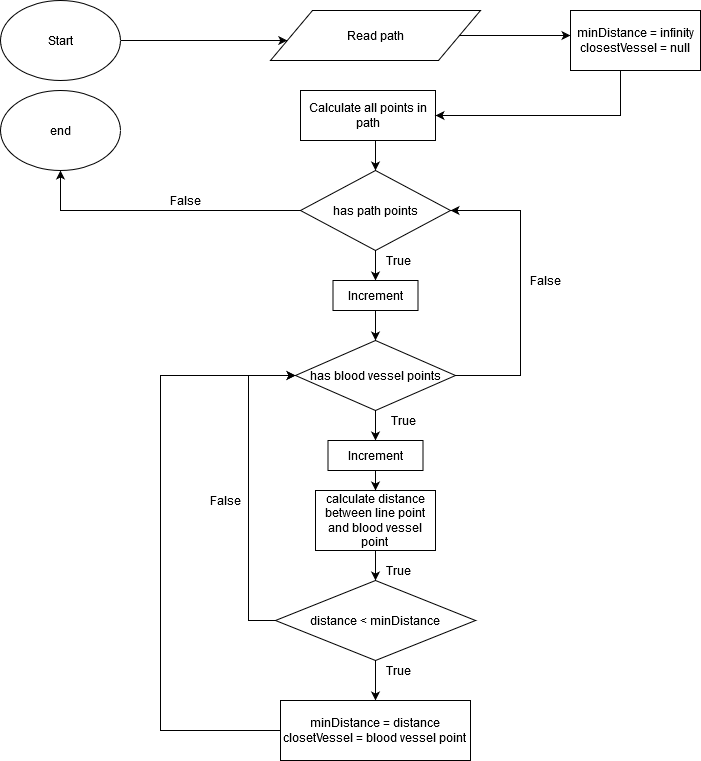

The diagram above was exported from draw.io. Its source (the exported page's mxGraphModel, read from the mxfile embedded in the PNG):
<mxGraphModel dx="1422" dy="791" grid="1" gridSize="10" guides="1" tooltips="1" connect="1" arrows="1" fold="1" page="1" pageScale="1" pageWidth="827" pageHeight="1169" math="0" shadow="0">
  <root>
    <mxCell id="WIyWlLk6GJQsqaUBKTNV-0" />
    <mxCell id="WIyWlLk6GJQsqaUBKTNV-1" parent="WIyWlLk6GJQsqaUBKTNV-0" />
    <mxCell id="E5t8wmAfS-_aFumQKk6F-30" style="edgeStyle=orthogonalEdgeStyle;rounded=0;orthogonalLoop=1;jettySize=auto;html=1;exitX=1;exitY=0.5;exitDx=0;exitDy=0;" edge="1" parent="WIyWlLk6GJQsqaUBKTNV-1" source="E5t8wmAfS-_aFumQKk6F-2" target="E5t8wmAfS-_aFumQKk6F-3">
      <mxGeometry relative="1" as="geometry">
        <Array as="points">
          <mxPoint x="260" y="70" />
          <mxPoint x="260" y="70" />
        </Array>
      </mxGeometry>
    </mxCell>
    <object label="Start" id="E5t8wmAfS-_aFumQKk6F-2">
      <mxCell style="ellipse;whiteSpace=wrap;html=1;" vertex="1" parent="WIyWlLk6GJQsqaUBKTNV-1">
        <mxGeometry x="20" y="30" width="120" height="80" as="geometry" />
      </mxCell>
    </object>
    <mxCell id="E5t8wmAfS-_aFumQKk6F-124" style="edgeStyle=orthogonalEdgeStyle;rounded=0;orthogonalLoop=1;jettySize=auto;html=1;" edge="1" parent="WIyWlLk6GJQsqaUBKTNV-1" source="E5t8wmAfS-_aFumQKk6F-3">
      <mxGeometry relative="1" as="geometry">
        <mxPoint x="590" y="65" as="targetPoint" />
      </mxGeometry>
    </mxCell>
    <mxCell id="E5t8wmAfS-_aFumQKk6F-3" value="Read path" style="shape=parallelogram;perimeter=parallelogramPerimeter;whiteSpace=wrap;html=1;" vertex="1" parent="WIyWlLk6GJQsqaUBKTNV-1">
      <mxGeometry x="290" y="40" width="210" height="50" as="geometry" />
    </mxCell>
    <mxCell id="E5t8wmAfS-_aFumQKk6F-25" style="edgeStyle=orthogonalEdgeStyle;rounded=0;orthogonalLoop=1;jettySize=auto;html=1;entryX=0.5;entryY=0;entryDx=0;entryDy=0;" edge="1" parent="WIyWlLk6GJQsqaUBKTNV-1" source="E5t8wmAfS-_aFumQKk6F-14" target="E5t8wmAfS-_aFumQKk6F-24">
      <mxGeometry relative="1" as="geometry">
        <Array as="points">
          <mxPoint x="395" y="180" />
          <mxPoint x="395" y="180" />
        </Array>
      </mxGeometry>
    </mxCell>
    <mxCell id="E5t8wmAfS-_aFumQKk6F-14" value="Calculate all points in path" style="rounded=0;whiteSpace=wrap;html=1;" vertex="1" parent="WIyWlLk6GJQsqaUBKTNV-1">
      <mxGeometry x="320" y="120" width="135" height="50" as="geometry" />
    </mxCell>
    <mxCell id="E5t8wmAfS-_aFumQKk6F-125" style="edgeStyle=orthogonalEdgeStyle;rounded=0;orthogonalLoop=1;jettySize=auto;html=1;entryX=1;entryY=0.5;entryDx=0;entryDy=0;" edge="1" parent="WIyWlLk6GJQsqaUBKTNV-1" source="E5t8wmAfS-_aFumQKk6F-15" target="E5t8wmAfS-_aFumQKk6F-14">
      <mxGeometry relative="1" as="geometry">
        <mxPoint x="460" y="145" as="targetPoint" />
        <Array as="points">
          <mxPoint x="640" y="145" />
        </Array>
      </mxGeometry>
    </mxCell>
    <mxCell id="E5t8wmAfS-_aFumQKk6F-15" value="&lt;div&gt;minDistance = infinity&lt;/div&gt;&lt;div&gt;closestVessel = null&lt;br&gt;&lt;/div&gt;" style="rounded=0;whiteSpace=wrap;html=1;" vertex="1" parent="WIyWlLk6GJQsqaUBKTNV-1">
      <mxGeometry x="590" y="40" width="130" height="60" as="geometry" />
    </mxCell>
    <mxCell id="E5t8wmAfS-_aFumQKk6F-93" style="edgeStyle=orthogonalEdgeStyle;rounded=0;orthogonalLoop=1;jettySize=auto;html=1;entryX=0.5;entryY=0;entryDx=0;entryDy=0;" edge="1" parent="WIyWlLk6GJQsqaUBKTNV-1" source="E5t8wmAfS-_aFumQKk6F-24" target="E5t8wmAfS-_aFumQKk6F-70">
      <mxGeometry relative="1" as="geometry" />
    </mxCell>
    <mxCell id="E5t8wmAfS-_aFumQKk6F-117" style="edgeStyle=orthogonalEdgeStyle;rounded=0;orthogonalLoop=1;jettySize=auto;html=1;entryX=0.5;entryY=1;entryDx=0;entryDy=0;" edge="1" parent="WIyWlLk6GJQsqaUBKTNV-1" source="E5t8wmAfS-_aFumQKk6F-24" target="E5t8wmAfS-_aFumQKk6F-32">
      <mxGeometry relative="1" as="geometry">
        <mxPoint x="80" y="240" as="targetPoint" />
      </mxGeometry>
    </mxCell>
    <mxCell id="E5t8wmAfS-_aFumQKk6F-24" value="has path points" style="rhombus;whiteSpace=wrap;html=1;" vertex="1" parent="WIyWlLk6GJQsqaUBKTNV-1">
      <mxGeometry x="320" y="200" width="150" height="80" as="geometry" />
    </mxCell>
    <mxCell id="E5t8wmAfS-_aFumQKk6F-113" style="edgeStyle=orthogonalEdgeStyle;rounded=0;orthogonalLoop=1;jettySize=auto;html=1;entryX=0.5;entryY=0;entryDx=0;entryDy=0;" edge="1" parent="WIyWlLk6GJQsqaUBKTNV-1" source="E5t8wmAfS-_aFumQKk6F-26" target="E5t8wmAfS-_aFumQKk6F-72">
      <mxGeometry relative="1" as="geometry" />
    </mxCell>
    <mxCell id="E5t8wmAfS-_aFumQKk6F-119" style="edgeStyle=orthogonalEdgeStyle;rounded=0;orthogonalLoop=1;jettySize=auto;html=1;entryX=1;entryY=0.5;entryDx=0;entryDy=0;" edge="1" parent="WIyWlLk6GJQsqaUBKTNV-1" source="E5t8wmAfS-_aFumQKk6F-26" target="E5t8wmAfS-_aFumQKk6F-24">
      <mxGeometry relative="1" as="geometry">
        <mxPoint x="560" y="240" as="targetPoint" />
        <Array as="points">
          <mxPoint x="540" y="405" />
          <mxPoint x="540" y="240" />
        </Array>
      </mxGeometry>
    </mxCell>
    <mxCell id="E5t8wmAfS-_aFumQKk6F-26" value="has blood vessel points" style="rhombus;whiteSpace=wrap;html=1;" vertex="1" parent="WIyWlLk6GJQsqaUBKTNV-1">
      <mxGeometry x="315" y="370" width="160" height="70" as="geometry" />
    </mxCell>
    <mxCell id="E5t8wmAfS-_aFumQKk6F-48" style="edgeStyle=orthogonalEdgeStyle;rounded=0;orthogonalLoop=1;jettySize=auto;html=1;exitX=0.5;exitY=1;exitDx=0;exitDy=0;entryX=0.5;entryY=0;entryDx=0;entryDy=0;" edge="1" parent="WIyWlLk6GJQsqaUBKTNV-1" source="E5t8wmAfS-_aFumQKk6F-27" target="E5t8wmAfS-_aFumQKk6F-28">
      <mxGeometry relative="1" as="geometry" />
    </mxCell>
    <mxCell id="E5t8wmAfS-_aFumQKk6F-27" value="&lt;div&gt;calculate distance between line point and blood vessel point&lt;br&gt;&lt;/div&gt;" style="rounded=0;whiteSpace=wrap;html=1;" vertex="1" parent="WIyWlLk6GJQsqaUBKTNV-1">
      <mxGeometry x="335" y="520" width="120" height="60" as="geometry" />
    </mxCell>
    <mxCell id="E5t8wmAfS-_aFumQKk6F-43" style="edgeStyle=orthogonalEdgeStyle;rounded=0;orthogonalLoop=1;jettySize=auto;html=1;exitX=0.5;exitY=1;exitDx=0;exitDy=0;entryX=0.5;entryY=0;entryDx=0;entryDy=0;" edge="1" parent="WIyWlLk6GJQsqaUBKTNV-1" source="E5t8wmAfS-_aFumQKk6F-28" target="E5t8wmAfS-_aFumQKk6F-29">
      <mxGeometry relative="1" as="geometry" />
    </mxCell>
    <mxCell id="E5t8wmAfS-_aFumQKk6F-106" style="edgeStyle=orthogonalEdgeStyle;rounded=0;orthogonalLoop=1;jettySize=auto;html=1;entryX=0;entryY=0.5;entryDx=0;entryDy=0;" edge="1" parent="WIyWlLk6GJQsqaUBKTNV-1" source="E5t8wmAfS-_aFumQKk6F-28" target="E5t8wmAfS-_aFumQKk6F-26">
      <mxGeometry relative="1" as="geometry">
        <mxPoint x="220" y="720" as="targetPoint" />
        <Array as="points">
          <mxPoint x="268" y="650" />
          <mxPoint x="268" y="405" />
        </Array>
      </mxGeometry>
    </mxCell>
    <mxCell id="E5t8wmAfS-_aFumQKk6F-28" value="distance &amp;lt; minDistance" style="rhombus;whiteSpace=wrap;html=1;" vertex="1" parent="WIyWlLk6GJQsqaUBKTNV-1">
      <mxGeometry x="295" y="610" width="200" height="80" as="geometry" />
    </mxCell>
    <mxCell id="E5t8wmAfS-_aFumQKk6F-108" style="edgeStyle=orthogonalEdgeStyle;rounded=0;orthogonalLoop=1;jettySize=auto;html=1;entryX=0;entryY=0.5;entryDx=0;entryDy=0;" edge="1" parent="WIyWlLk6GJQsqaUBKTNV-1" source="E5t8wmAfS-_aFumQKk6F-29" target="E5t8wmAfS-_aFumQKk6F-26">
      <mxGeometry relative="1" as="geometry">
        <mxPoint x="150" y="710" as="targetPoint" />
        <Array as="points">
          <mxPoint x="180" y="760" />
          <mxPoint x="180" y="405" />
        </Array>
      </mxGeometry>
    </mxCell>
    <mxCell id="E5t8wmAfS-_aFumQKk6F-29" value="&lt;div&gt;minDistance = distance&lt;/div&gt;&lt;div&gt;closetVessel = blood vessel point&lt;br&gt;&lt;/div&gt;" style="rounded=0;whiteSpace=wrap;html=1;" vertex="1" parent="WIyWlLk6GJQsqaUBKTNV-1">
      <mxGeometry x="300" y="730" width="190" height="60" as="geometry" />
    </mxCell>
    <mxCell id="E5t8wmAfS-_aFumQKk6F-32" value="end" style="ellipse;whiteSpace=wrap;html=1;" vertex="1" parent="WIyWlLk6GJQsqaUBKTNV-1">
      <mxGeometry x="20" y="120" width="120" height="80" as="geometry" />
    </mxCell>
    <mxCell id="E5t8wmAfS-_aFumQKk6F-44" value="True" style="text;html=1;align=center;verticalAlign=middle;resizable=0;points=[];autosize=1;" vertex="1" parent="WIyWlLk6GJQsqaUBKTNV-1">
      <mxGeometry x="397.5" y="590" width="40" height="20" as="geometry" />
    </mxCell>
    <mxCell id="E5t8wmAfS-_aFumQKk6F-96" value="" style="edgeStyle=orthogonalEdgeStyle;rounded=0;orthogonalLoop=1;jettySize=auto;html=1;" edge="1" parent="WIyWlLk6GJQsqaUBKTNV-1" source="E5t8wmAfS-_aFumQKk6F-70" target="E5t8wmAfS-_aFumQKk6F-26">
      <mxGeometry relative="1" as="geometry" />
    </mxCell>
    <mxCell id="E5t8wmAfS-_aFumQKk6F-70" value="Increment" style="rounded=0;whiteSpace=wrap;html=1;" vertex="1" parent="WIyWlLk6GJQsqaUBKTNV-1">
      <mxGeometry x="352.5" y="310" width="85" height="30" as="geometry" />
    </mxCell>
    <mxCell id="E5t8wmAfS-_aFumQKk6F-102" value="" style="edgeStyle=orthogonalEdgeStyle;rounded=0;orthogonalLoop=1;jettySize=auto;html=1;" edge="1" parent="WIyWlLk6GJQsqaUBKTNV-1" source="E5t8wmAfS-_aFumQKk6F-72" target="E5t8wmAfS-_aFumQKk6F-27">
      <mxGeometry relative="1" as="geometry" />
    </mxCell>
    <mxCell id="E5t8wmAfS-_aFumQKk6F-72" value="Increment" style="rounded=0;whiteSpace=wrap;html=1;" vertex="1" parent="WIyWlLk6GJQsqaUBKTNV-1">
      <mxGeometry x="347.5" y="470" width="95" height="30" as="geometry" />
    </mxCell>
    <mxCell id="E5t8wmAfS-_aFumQKk6F-107" value="False" style="text;html=1;align=center;verticalAlign=middle;resizable=0;points=[];autosize=1;" vertex="1" parent="WIyWlLk6GJQsqaUBKTNV-1">
      <mxGeometry x="220" y="520" width="50" height="20" as="geometry" />
    </mxCell>
    <mxCell id="E5t8wmAfS-_aFumQKk6F-116" value="True" style="text;html=1;align=center;verticalAlign=middle;resizable=0;points=[];autosize=1;" vertex="1" parent="WIyWlLk6GJQsqaUBKTNV-1">
      <mxGeometry x="397.5" y="280" width="40" height="20" as="geometry" />
    </mxCell>
    <mxCell id="E5t8wmAfS-_aFumQKk6F-118" value="False" style="text;html=1;align=center;verticalAlign=middle;resizable=0;points=[];autosize=1;" vertex="1" parent="WIyWlLk6GJQsqaUBKTNV-1">
      <mxGeometry x="180" y="220" width="50" height="20" as="geometry" />
    </mxCell>
    <mxCell id="E5t8wmAfS-_aFumQKk6F-120" value="False" style="text;html=1;align=center;verticalAlign=middle;resizable=0;points=[];autosize=1;" vertex="1" parent="WIyWlLk6GJQsqaUBKTNV-1">
      <mxGeometry x="540" y="300" width="50" height="20" as="geometry" />
    </mxCell>
    <mxCell id="E5t8wmAfS-_aFumQKk6F-122" value="True" style="text;html=1;align=center;verticalAlign=middle;resizable=0;points=[];autosize=1;" vertex="1" parent="WIyWlLk6GJQsqaUBKTNV-1">
      <mxGeometry x="402.5" y="440" width="40" height="20" as="geometry" />
    </mxCell>
    <mxCell id="E5t8wmAfS-_aFumQKk6F-123" value="True" style="text;html=1;align=center;verticalAlign=middle;resizable=0;points=[];autosize=1;" vertex="1" parent="WIyWlLk6GJQsqaUBKTNV-1">
      <mxGeometry x="397.5" y="690" width="40" height="20" as="geometry" />
    </mxCell>
  </root>
</mxGraphModel>